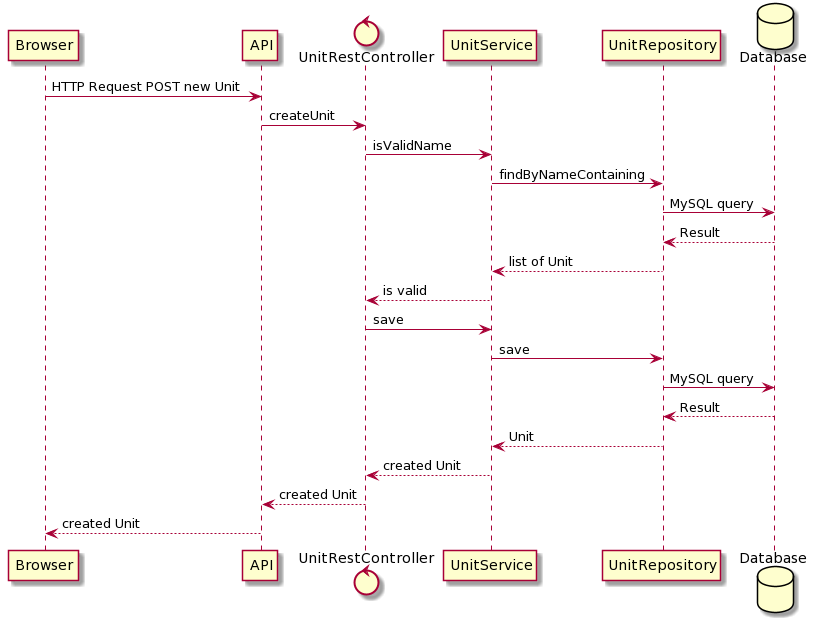

The diagram above was rendered by PlantUML. Its source (embedded in the PNG):
@startuml
participant Browser
participant API
control UnitRestController
participant UnitService
participant UnitRepository
database Database

Browser -> API: HTTP Request POST new Unit
API -> UnitRestController: createUnit
UnitRestController -> UnitService: isValidName
UnitService -> UnitRepository: findByNameContaining
UnitRepository -> Database: MySQL query
Database --> UnitRepository: Result
UnitRepository --> UnitService: list of Unit
UnitService --> UnitRestController: is valid
UnitRestController -> UnitService: save
UnitService -> UnitRepository: save
UnitRepository -> Database: MySQL query
Database --> UnitRepository: Result
UnitRepository --> UnitService: Unit
UnitService --> UnitRestController: created Unit
UnitRestController --> API: created Unit
API --> Browser: created Unit
@enduml